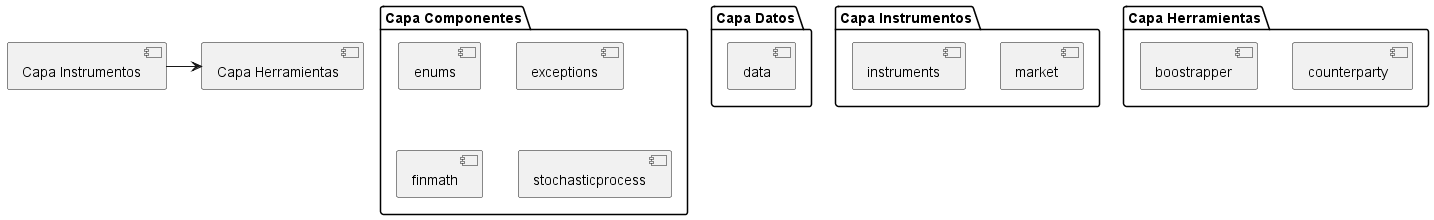

The diagram above was rendered by PlantUML. Its source (embedded in the PNG):
@startuml

package "Capa Datos"{
    [data]
}

package "Capa Componentes"{
    [enums]
    [exceptions]
    [finmath]
    [stochasticprocess]
}

package "Capa Instrumentos"{
    [market]
    [instruments]
}

package "Capa Herramientas"{
    [counterparty]
    [boostrapper]
}

[Capa Instrumentos] -> [Capa Herramientas]

@enduml